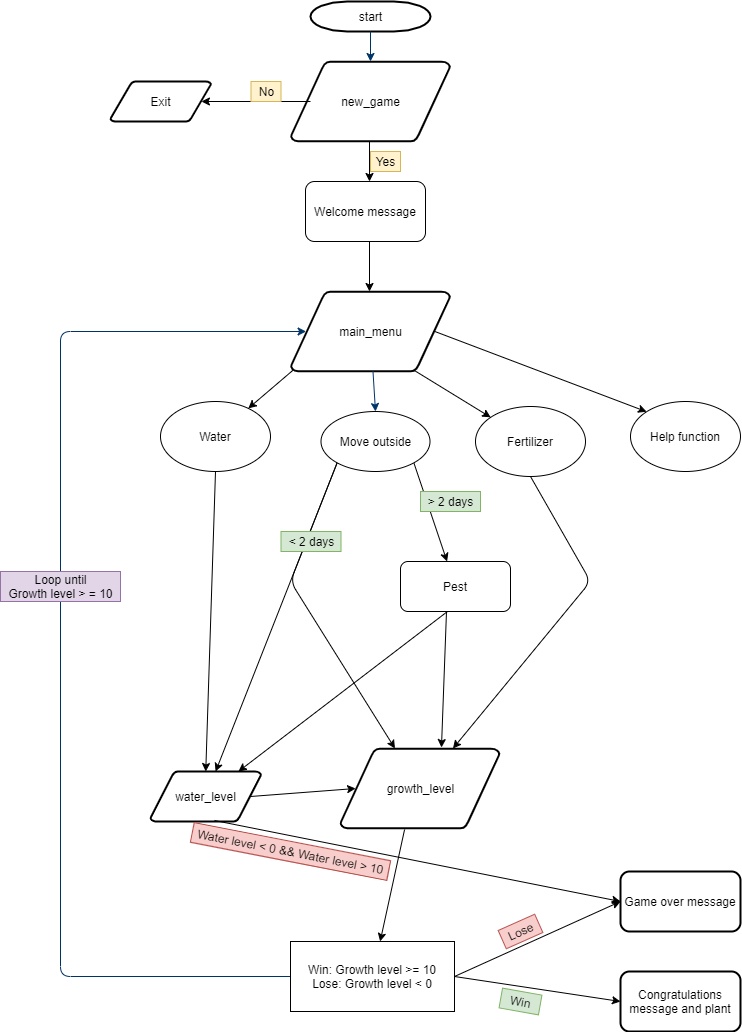

The diagram above was exported from draw.io. Its source (the exported page's mxGraphModel, read from the mxfile embedded in the PNG):
<mxGraphModel dx="2037" dy="1277" grid="1" gridSize="10" guides="1" tooltips="1" connect="1" arrows="1" fold="1" page="1" pageScale="1" pageWidth="1169" pageHeight="827" background="#ffffff" math="0" shadow="0">
  <root>
    <mxCell id="0" />
    <mxCell id="1" parent="0" />
    <mxCell id="wm6eY7z1fcpJQPpO6VW_-54" value="" style="endArrow=classic;html=1;exitX=1;exitY=1;exitDx=0;exitDy=0;" edge="1" parent="1" source="cPi88jjJKTB5osWY7a0a-84" target="a4EJU5wHFgKuzrhMpjXq-56">
      <mxGeometry width="50" height="50" relative="1" as="geometry">
        <mxPoint x="363.35932093578504" y="461.31073385321383" as="sourcePoint" />
        <mxPoint x="420" y="739" as="targetPoint" />
        <Array as="points" />
      </mxGeometry>
    </mxCell>
    <mxCell id="wm6eY7z1fcpJQPpO6VW_-63" value="" style="endArrow=classic;html=1;exitX=0;exitY=1;exitDx=0;exitDy=0;" edge="1" parent="1" source="cPi88jjJKTB5osWY7a0a-84" target="13">
      <mxGeometry width="50" height="50" relative="1" as="geometry">
        <mxPoint x="260" y="620" as="sourcePoint" />
        <mxPoint x="158.72082093576182" y="908.6892661467991" as="targetPoint" />
        <Array as="points">
          <mxPoint x="240" y="580" />
        </Array>
      </mxGeometry>
    </mxCell>
    <mxCell id="2" value="start" style="shape=mxgraph.flowchart.terminator;strokeWidth=2;gradientColor=none;gradientDirection=north;fontStyle=0;html=1;" parent="1" vertex="1">
      <mxGeometry x="260" width="120" height="30" as="geometry" />
    </mxCell>
    <mxCell id="3" value="new_game" style="shape=mxgraph.flowchart.data;strokeWidth=2;gradientColor=none;gradientDirection=north;fontStyle=0;html=1;" parent="1" vertex="1">
      <mxGeometry x="240.5" y="60" width="159" height="80" as="geometry" />
    </mxCell>
    <mxCell id="cPi88jjJKTB5osWY7a0a-57" value="Exit" style="shape=mxgraph.flowchart.data;strokeWidth=2;gradientColor=none;gradientDirection=north;fontStyle=0;html=1;" parent="1" vertex="1">
      <mxGeometry x="60" y="80" width="100.5" height="40" as="geometry" />
    </mxCell>
    <mxCell id="4" value="water_level&lt;br&gt;" style="shape=mxgraph.flowchart.data;strokeWidth=2;gradientColor=none;gradientDirection=north;fontStyle=0;html=1;" parent="1" vertex="1">
      <mxGeometry x="100" y="770" width="110.5" height="50" as="geometry" />
    </mxCell>
    <mxCell id="5" value="main_menu" style="shape=mxgraph.flowchart.data;strokeWidth=2;gradientColor=none;gradientDirection=north;fontStyle=0;html=1;" parent="1" vertex="1">
      <mxGeometry x="240.5" y="290" width="159" height="80" as="geometry" />
    </mxCell>
    <mxCell id="7" style="fontStyle=1;strokeColor=#003366;strokeWidth=1;html=1;" parent="1" source="2" target="3" edge="1">
      <mxGeometry relative="1" as="geometry" />
    </mxCell>
    <mxCell id="9" style="entryX=0.5;entryY=0;fontStyle=1;strokeColor=#003366;strokeWidth=1;html=1;entryDx=0;entryDy=0;" parent="1" source="5" target="cPi88jjJKTB5osWY7a0a-84" edge="1">
      <mxGeometry relative="1" as="geometry">
        <mxPoint x="320" y="420" as="targetPoint" />
      </mxGeometry>
    </mxCell>
    <mxCell id="13" value="growth_level&lt;br&gt;" style="shape=mxgraph.flowchart.data;strokeWidth=2;gradientColor=none;gradientDirection=north;fontStyle=0;html=1;" parent="1" vertex="1">
      <mxGeometry x="290" y="747" width="159" height="80" as="geometry" />
    </mxCell>
    <mxCell id="54" value="" style="edgeStyle=elbowEdgeStyle;elbow=horizontal;entryX=0.095;entryY=0.5;entryPerimeter=0;fontStyle=1;strokeColor=#003366;strokeWidth=1;html=1;" parent="1" source="cPi88jjJKTB5osWY7a0a-101" target="5" edge="1">
      <mxGeometry width="100" height="100" as="geometry">
        <mxPoint x="256" y="840" as="sourcePoint" />
        <mxPoint x="100" as="targetPoint" />
        <Array as="points">
          <mxPoint x="10" y="780" />
          <mxPoint x="50" y="1420" />
          <mxPoint x="50" y="1580" />
          <mxPoint x="40" y="1500" />
          <mxPoint x="170" y="1380" />
          <mxPoint x="20" y="360" />
          <mxPoint x="120" y="970" />
        </Array>
      </mxGeometry>
    </mxCell>
    <mxCell id="cPi88jjJKTB5osWY7a0a-68" value="Welcome message" style="rounded=1;whiteSpace=wrap;html=1;" parent="1" vertex="1">
      <mxGeometry x="255" y="180" width="120" height="60" as="geometry" />
    </mxCell>
    <mxCell id="cPi88jjJKTB5osWY7a0a-73" value="" style="endArrow=classic;html=1;entryX=0.905;entryY=0.5;entryDx=0;entryDy=0;entryPerimeter=0;" parent="1" target="cPi88jjJKTB5osWY7a0a-57" edge="1">
      <mxGeometry width="50" height="50" relative="1" as="geometry">
        <mxPoint x="260" y="100" as="sourcePoint" />
        <mxPoint x="160" y="100" as="targetPoint" />
      </mxGeometry>
    </mxCell>
    <mxCell id="cPi88jjJKTB5osWY7a0a-77" value="" style="endArrow=classic;html=1;" parent="1" edge="1">
      <mxGeometry width="50" height="50" relative="1" as="geometry">
        <mxPoint x="319" y="140" as="sourcePoint" />
        <mxPoint x="319" y="180" as="targetPoint" />
      </mxGeometry>
    </mxCell>
    <mxCell id="cPi88jjJKTB5osWY7a0a-78" value="" style="endArrow=classic;html=1;" parent="1" edge="1">
      <mxGeometry width="50" height="50" relative="1" as="geometry">
        <mxPoint x="319" y="240" as="sourcePoint" />
        <mxPoint x="319" y="290" as="targetPoint" />
      </mxGeometry>
    </mxCell>
    <mxCell id="cPi88jjJKTB5osWY7a0a-80" value="No" style="text;html=1;align=center;verticalAlign=middle;resizable=0;points=[];autosize=1;fillColor=#fff2cc;strokeColor=#d6b656;" parent="1" vertex="1">
      <mxGeometry x="200.5" y="80" width="30" height="20" as="geometry" />
    </mxCell>
    <mxCell id="cPi88jjJKTB5osWY7a0a-82" value="Yes&lt;br&gt;" style="text;html=1;align=center;verticalAlign=middle;resizable=0;points=[];autosize=1;fillColor=#fff2cc;strokeColor=#d6b656;" parent="1" vertex="1">
      <mxGeometry x="320" y="150" width="30" height="20" as="geometry" />
    </mxCell>
    <mxCell id="cPi88jjJKTB5osWY7a0a-83" value="" style="endArrow=classic;html=1;exitX=0.77;exitY=0.98;exitDx=0;exitDy=0;exitPerimeter=0;" parent="1" source="5" target="cPi88jjJKTB5osWY7a0a-85" edge="1">
      <mxGeometry width="50" height="50" relative="1" as="geometry">
        <mxPoint x="385" y="320" as="sourcePoint" />
        <mxPoint x="450" y="370" as="targetPoint" />
        <Array as="points" />
      </mxGeometry>
    </mxCell>
    <mxCell id="cPi88jjJKTB5osWY7a0a-84" value="Move outside" style="ellipse;whiteSpace=wrap;html=1;" parent="1" vertex="1">
      <mxGeometry x="270.5" y="410" width="109" height="60" as="geometry" />
    </mxCell>
    <mxCell id="cPi88jjJKTB5osWY7a0a-85" value="Fertilizer" style="ellipse;whiteSpace=wrap;html=1;" parent="1" vertex="1">
      <mxGeometry x="425" y="405" width="110" height="70" as="geometry" />
    </mxCell>
    <mxCell id="cPi88jjJKTB5osWY7a0a-86" value="Water" style="ellipse;whiteSpace=wrap;html=1;" parent="1" vertex="1">
      <mxGeometry x="110" y="400" width="110" height="70" as="geometry" />
    </mxCell>
    <mxCell id="cPi88jjJKTB5osWY7a0a-87" value="" style="endArrow=classic;html=1;exitX=0.015;exitY=0.98;exitDx=0;exitDy=0;exitPerimeter=0;" parent="1" source="5" target="cPi88jjJKTB5osWY7a0a-86" edge="1">
      <mxGeometry width="50" height="50" relative="1" as="geometry">
        <mxPoint x="232" y="340" as="sourcePoint" />
        <mxPoint x="220" y="400" as="targetPoint" />
      </mxGeometry>
    </mxCell>
    <mxCell id="cPi88jjJKTB5osWY7a0a-91" value="" style="endArrow=classic;html=1;entryX=0.5;entryY=0;entryDx=0;entryDy=0;entryPerimeter=0;exitX=0.5;exitY=1;exitDx=0;exitDy=0;" parent="1" source="cPi88jjJKTB5osWY7a0a-86" target="4" edge="1">
      <mxGeometry width="50" height="50" relative="1" as="geometry">
        <mxPoint x="194.5" y="480" as="sourcePoint" />
        <mxPoint x="180" y="530" as="targetPoint" />
      </mxGeometry>
    </mxCell>
    <mxCell id="cPi88jjJKTB5osWY7a0a-92" value="" style="endArrow=classic;html=1;exitX=0;exitY=1;exitDx=0;exitDy=0;" parent="1" source="cPi88jjJKTB5osWY7a0a-84" target="4" edge="1">
      <mxGeometry width="50" height="50" relative="1" as="geometry">
        <mxPoint x="289" y="470" as="sourcePoint" />
        <mxPoint x="249" y="550" as="targetPoint" />
      </mxGeometry>
    </mxCell>
    <mxCell id="cPi88jjJKTB5osWY7a0a-93" value="" style="endArrow=classic;html=1;entryX=0.635;entryY=-0.012;entryDx=0;entryDy=0;entryPerimeter=0;" parent="1" edge="1" target="13">
      <mxGeometry width="50" height="50" relative="1" as="geometry">
        <mxPoint x="396" y="610" as="sourcePoint" />
        <mxPoint x="392" y="740" as="targetPoint" />
        <Array as="points" />
      </mxGeometry>
    </mxCell>
    <mxCell id="cPi88jjJKTB5osWY7a0a-95" value="&amp;lt; 2 days" style="text;html=1;align=center;verticalAlign=middle;resizable=0;points=[];autosize=1;fillColor=#d5e8d4;strokeColor=#82b366;" parent="1" vertex="1">
      <mxGeometry x="230.5" y="530" width="60" height="20" as="geometry" />
    </mxCell>
    <mxCell id="cPi88jjJKTB5osWY7a0a-96" value="&amp;gt; 2 days" style="text;html=1;align=center;verticalAlign=middle;resizable=0;points=[];autosize=1;fillColor=#d5e8d4;strokeColor=#82b366;" parent="1" vertex="1">
      <mxGeometry x="370" y="490" width="60" height="20" as="geometry" />
    </mxCell>
    <mxCell id="cPi88jjJKTB5osWY7a0a-97" value="" style="endArrow=classic;html=1;entryX=0.095;entryY=0.5;entryDx=0;entryDy=0;entryPerimeter=0;exitX=0.905;exitY=0.5;exitDx=0;exitDy=0;exitPerimeter=0;" parent="1" source="4" target="13" edge="1">
      <mxGeometry width="50" height="50" relative="1" as="geometry">
        <mxPoint x="170" y="630" as="sourcePoint" />
        <mxPoint x="245" y="685" as="targetPoint" />
      </mxGeometry>
    </mxCell>
    <mxCell id="cPi88jjJKTB5osWY7a0a-99" value="" style="endArrow=classic;html=1;exitX=0.5;exitY=1;exitDx=0;exitDy=0;" parent="1" source="cPi88jjJKTB5osWY7a0a-85" target="13" edge="1">
      <mxGeometry width="50" height="50" relative="1" as="geometry">
        <mxPoint x="430" y="510" as="sourcePoint" />
        <mxPoint x="420" y="750" as="targetPoint" />
        <Array as="points">
          <mxPoint x="540" y="580" />
        </Array>
      </mxGeometry>
    </mxCell>
    <mxCell id="cPi88jjJKTB5osWY7a0a-101" value="Win: Growth level &amp;gt;= 10&lt;br&gt;Lose: Growth level &amp;lt; 0" style="rounded=0;whiteSpace=wrap;html=1;" parent="1" vertex="1">
      <mxGeometry x="240" y="940" width="164" height="70" as="geometry" />
    </mxCell>
    <mxCell id="cPi88jjJKTB5osWY7a0a-102" value="Loop until&lt;br&gt;Growth level &amp;gt; = 10" style="text;html=1;align=center;verticalAlign=middle;resizable=0;points=[];autosize=1;fillColor=#e1d5e7;strokeColor=#9673a6;" parent="1" vertex="1">
      <mxGeometry x="-50" y="570" width="120" height="30" as="geometry" />
    </mxCell>
    <mxCell id="a4EJU5wHFgKuzrhMpjXq-56" value="Pest" style="rounded=1;whiteSpace=wrap;html=1;" parent="1" vertex="1">
      <mxGeometry x="350" y="560" width="110" height="50" as="geometry" />
    </mxCell>
    <mxCell id="wm6eY7z1fcpJQPpO6VW_-56" value="Game over message" style="rounded=1;whiteSpace=wrap;html=1;strokeWidth=2;" vertex="1" parent="1">
      <mxGeometry x="570" y="870" width="120" height="60" as="geometry" />
    </mxCell>
    <mxCell id="wm6eY7z1fcpJQPpO6VW_-57" value="Congratulations message and plant" style="rounded=1;whiteSpace=wrap;html=1;strokeWidth=2;" vertex="1" parent="1">
      <mxGeometry x="570" y="970" width="120" height="60" as="geometry" />
    </mxCell>
    <mxCell id="wm6eY7z1fcpJQPpO6VW_-58" value="" style="endArrow=classic;html=1;entryX=0;entryY=0.5;entryDx=0;entryDy=0;exitX=1;exitY=0.5;exitDx=0;exitDy=0;" edge="1" parent="1" source="cPi88jjJKTB5osWY7a0a-101" target="wm6eY7z1fcpJQPpO6VW_-56">
      <mxGeometry width="50" height="50" relative="1" as="geometry">
        <mxPoint x="270" y="920" as="sourcePoint" />
        <mxPoint x="320" y="870" as="targetPoint" />
        <Array as="points" />
      </mxGeometry>
    </mxCell>
    <mxCell id="wm6eY7z1fcpJQPpO6VW_-60" value="" style="endArrow=classic;html=1;entryX=0;entryY=0.5;entryDx=0;entryDy=0;exitX=1;exitY=0.5;exitDx=0;exitDy=0;" edge="1" parent="1" source="cPi88jjJKTB5osWY7a0a-101" target="wm6eY7z1fcpJQPpO6VW_-57">
      <mxGeometry width="50" height="50" relative="1" as="geometry">
        <mxPoint x="460" y="970" as="sourcePoint" />
        <mxPoint x="626" y="865" as="targetPoint" />
        <Array as="points" />
      </mxGeometry>
    </mxCell>
    <mxCell id="wm6eY7z1fcpJQPpO6VW_-61" value="Lose" style="text;html=1;align=center;verticalAlign=middle;resizable=0;points=[];autosize=1;fillColor=#f8cecc;strokeColor=#b85450;rotation=-24;" vertex="1" parent="1">
      <mxGeometry x="450" y="920" width="40" height="20" as="geometry" />
    </mxCell>
    <mxCell id="wm6eY7z1fcpJQPpO6VW_-62" value="Win" style="text;html=1;align=center;verticalAlign=middle;resizable=0;points=[];autosize=1;fillColor=#d5e8d4;strokeColor=#82b366;rotation=10;" vertex="1" parent="1">
      <mxGeometry x="450" y="990" width="40" height="20" as="geometry" />
    </mxCell>
    <mxCell id="wm6eY7z1fcpJQPpO6VW_-64" value="" style="endArrow=classic;html=1;exitX=0.427;exitY=1;exitDx=0;exitDy=0;exitPerimeter=0;" edge="1" parent="1" source="a4EJU5wHFgKuzrhMpjXq-56" target="4">
      <mxGeometry width="50" height="50" relative="1" as="geometry">
        <mxPoint x="370" y="680" as="sourcePoint" />
        <mxPoint x="334.9839999999999" y="836" as="targetPoint" />
        <Array as="points" />
      </mxGeometry>
    </mxCell>
    <mxCell id="wm6eY7z1fcpJQPpO6VW_-68" value="Help function" style="ellipse;whiteSpace=wrap;html=1;" vertex="1" parent="1">
      <mxGeometry x="580" y="400" width="110" height="70" as="geometry" />
    </mxCell>
    <mxCell id="wm6eY7z1fcpJQPpO6VW_-69" value="" style="endArrow=classic;html=1;exitX=0.905;exitY=0.5;exitDx=0;exitDy=0;exitPerimeter=0;entryX=0;entryY=0;entryDx=0;entryDy=0;" edge="1" parent="1" source="5" target="wm6eY7z1fcpJQPpO6VW_-68">
      <mxGeometry width="50" height="50" relative="1" as="geometry">
        <mxPoint x="470" y="400" as="sourcePoint" />
        <mxPoint x="547.2666929956895" y="447.4458564332815" as="targetPoint" />
        <Array as="points" />
      </mxGeometry>
    </mxCell>
    <mxCell id="wm6eY7z1fcpJQPpO6VW_-70" value="" style="endArrow=classic;html=1;exitX=0.403;exitY=1.013;exitDx=0;exitDy=0;exitPerimeter=0;" edge="1" parent="1" source="13" target="cPi88jjJKTB5osWY7a0a-101">
      <mxGeometry width="50" height="50" relative="1" as="geometry">
        <mxPoint x="340" y="880" as="sourcePoint" />
        <mxPoint x="321.0239999999999" y="1036" as="targetPoint" />
        <Array as="points" />
      </mxGeometry>
    </mxCell>
    <mxCell id="wm6eY7z1fcpJQPpO6VW_-71" value="" style="endArrow=classic;html=1;entryX=0;entryY=0.5;entryDx=0;entryDy=0;exitX=0.579;exitY=0.98;exitDx=0;exitDy=0;exitPerimeter=0;" edge="1" parent="1" source="4" target="wm6eY7z1fcpJQPpO6VW_-56">
      <mxGeometry width="50" height="50" relative="1" as="geometry">
        <mxPoint x="200" y="860" as="sourcePoint" />
        <mxPoint x="305.10249999999996" y="852" as="targetPoint" />
      </mxGeometry>
    </mxCell>
    <mxCell id="wm6eY7z1fcpJQPpO6VW_-72" value="Water level &amp;lt; 0 &amp;amp;&amp;amp; Water level &amp;gt; 10" style="text;html=1;align=center;verticalAlign=middle;resizable=0;points=[];autosize=1;fillColor=#f8cecc;strokeColor=#b85450;rotation=11;" vertex="1" parent="1">
      <mxGeometry x="140" y="840" width="200" height="20" as="geometry" />
    </mxCell>
  </root>
</mxGraphModel>